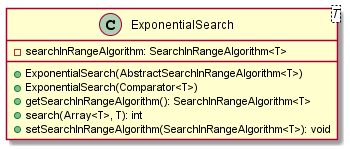

The diagram above was rendered by PlantUML. Its source (embedded in the PNG):
@startuml

    class ExponentialSearch<T> {
        -searchInRangeAlgorithm: SearchInRangeAlgorithm<T>
        +ExponentialSearch(AbstractSearchInRangeAlgorithm<T>)
        +ExponentialSearch(Comparator<T>)
        +getSearchInRangeAlgorithm(): SearchInRangeAlgorithm<T>
        +search(Array<T>, T): int
        +setSearchInRangeAlgorithm(SearchInRangeAlgorithm<T>): void
    }

@enduml